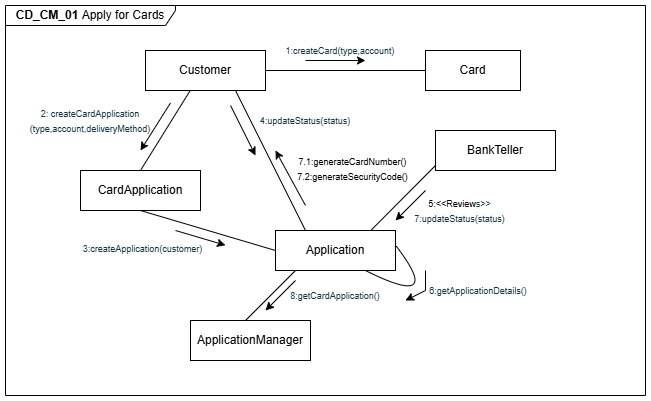

The diagram above was exported from draw.io. Its source (the exported page's mxGraphModel, read from the mxfile embedded in the PNG):
<mxGraphModel dx="992" dy="568" grid="1" gridSize="10" guides="1" tooltips="1" connect="1" arrows="1" fold="1" page="1" pageScale="1" pageWidth="850" pageHeight="1100" math="0" shadow="0">
  <root>
    <mxCell id="0" />
    <mxCell id="1" parent="0" />
    <mxCell id="2" value="&lt;b&gt;CD_CM_01&amp;nbsp;&lt;/b&gt;&lt;span id=&quot;docs-internal-guid-4d1ee5e5-7fff-2d3c-ad25-e99c008a3adc&quot;&gt;&lt;span style=&quot;font-family: Arial, sans-serif; background-color: transparent; font-variant-numeric: normal; font-variant-east-asian: normal; font-variant-alternates: normal; font-variant-position: normal; font-variant-emoji: normal; vertical-align: baseline; white-space-collapse: preserve;&quot;&gt;&lt;font style=&quot;font-size: 12px;&quot;&gt;Apply for Cards&lt;/font&gt;&lt;/span&gt;&lt;/span&gt;" style="shape=umlFrame;whiteSpace=wrap;html=1;pointerEvents=0;width=170;height=20;" vertex="1" parent="1">
      <mxGeometry x="100" y="70" width="640" height="390" as="geometry" />
    </mxCell>
    <mxCell id="3" value="Customer" style="rounded=0;whiteSpace=wrap;html=1;" vertex="1" parent="1">
      <mxGeometry x="240" y="115" width="120" height="40" as="geometry" />
    </mxCell>
    <mxCell id="4" value="ApplicationManager" style="rounded=0;whiteSpace=wrap;html=1;" vertex="1" parent="1">
      <mxGeometry x="285" y="385" width="120" height="40" as="geometry" />
    </mxCell>
    <mxCell id="5" value="BankTeller" style="rounded=0;whiteSpace=wrap;html=1;" vertex="1" parent="1">
      <mxGeometry x="530" y="195" width="120" height="40" as="geometry" />
    </mxCell>
    <mxCell id="6" value="Application" style="rounded=0;whiteSpace=wrap;html=1;" vertex="1" parent="1">
      <mxGeometry x="370" y="295" width="120" height="40" as="geometry" />
    </mxCell>
    <mxCell id="7" value="CardApplication" style="rounded=0;whiteSpace=wrap;html=1;" vertex="1" parent="1">
      <mxGeometry x="175" y="235" width="120" height="40" as="geometry" />
    </mxCell>
    <mxCell id="8" value="Card" style="rounded=0;whiteSpace=wrap;html=1;" vertex="1" parent="1">
      <mxGeometry x="520" y="115" width="95" height="40" as="geometry" />
    </mxCell>
    <mxCell id="9" value="" style="endArrow=none;html=1;rounded=0;exitX=1;exitY=0.5;exitDx=0;exitDy=0;entryX=0;entryY=0.5;entryDx=0;entryDy=0;" edge="1" source="3" target="8" parent="1">
      <mxGeometry width="50" height="50" relative="1" as="geometry">
        <mxPoint x="630" y="245" as="sourcePoint" />
        <mxPoint x="680" y="195" as="targetPoint" />
      </mxGeometry>
    </mxCell>
    <mxCell id="10" value="" style="endArrow=classic;html=1;rounded=0;" edge="1" parent="1">
      <mxGeometry width="50" height="50" relative="1" as="geometry">
        <mxPoint x="400" y="125" as="sourcePoint" />
        <mxPoint x="460" y="125" as="targetPoint" />
      </mxGeometry>
    </mxCell>
    <mxCell id="11" value="&lt;span style=&quot;color: rgb(20, 54, 66);&quot;&gt;&lt;font style=&quot;font-size: 9px;&quot;&gt;1:createCard(type,account)&lt;/font&gt;&lt;/span&gt;" style="text;html=1;align=center;verticalAlign=middle;whiteSpace=wrap;rounded=0;" vertex="1" parent="1">
      <mxGeometry x="360" y="105" width="150" height="20" as="geometry" />
    </mxCell>
    <mxCell id="12" value="" style="endArrow=none;html=1;rounded=0;entryX=0.373;entryY=0.997;entryDx=0;entryDy=0;entryPerimeter=0;exitX=0.5;exitY=0;exitDx=0;exitDy=0;" edge="1" source="7" target="3" parent="1">
      <mxGeometry width="50" height="50" relative="1" as="geometry">
        <mxPoint x="225" y="215" as="sourcePoint" />
        <mxPoint x="275" y="165" as="targetPoint" />
      </mxGeometry>
    </mxCell>
    <mxCell id="13" value="" style="endArrow=classic;html=1;rounded=0;exitX=0.25;exitY=1.061;exitDx=0;exitDy=0;exitPerimeter=0;" edge="1" parent="1">
      <mxGeometry width="50" height="50" relative="1" as="geometry">
        <mxPoint x="265" y="167.44000000000005" as="sourcePoint" />
        <mxPoint x="235" y="215" as="targetPoint" />
      </mxGeometry>
    </mxCell>
    <mxCell id="14" value="" style="endArrow=classic;html=1;rounded=0;" edge="1" parent="1">
      <mxGeometry width="50" height="50" relative="1" as="geometry">
        <mxPoint x="270" y="295" as="sourcePoint" />
        <mxPoint x="320" y="309.76" as="targetPoint" />
      </mxGeometry>
    </mxCell>
    <mxCell id="15" value="" style="endArrow=classic;html=1;rounded=0;entryX=0.333;entryY=0.5;entryDx=0;entryDy=0;entryPerimeter=0;" edge="1" parent="1">
      <mxGeometry width="50" height="50" relative="1" as="geometry">
        <mxPoint x="325.04" y="170" as="sourcePoint" />
        <mxPoint x="349.99999999999994" y="220" as="targetPoint" />
      </mxGeometry>
    </mxCell>
    <mxCell id="16" value="&lt;span style=&quot;color: rgb(20, 54, 66); text-align: left;&quot;&gt;&lt;font style=&quot;font-size: 9px;&quot;&gt;2: createCardApplication (type,account,deliveryMethod)&lt;/font&gt;&lt;/span&gt;" style="text;html=1;align=center;verticalAlign=middle;whiteSpace=wrap;rounded=0;" vertex="1" parent="1">
      <mxGeometry x="120" y="175" width="130" height="20" as="geometry" />
    </mxCell>
    <mxCell id="17" value="" style="endArrow=none;html=1;rounded=0;exitX=0.75;exitY=1;exitDx=0;exitDy=0;entryX=0.25;entryY=0;entryDx=0;entryDy=0;" edge="1" source="3" target="6" parent="1">
      <mxGeometry width="50" height="50" relative="1" as="geometry">
        <mxPoint x="350" y="245" as="sourcePoint" />
        <mxPoint x="400" y="195" as="targetPoint" />
      </mxGeometry>
    </mxCell>
    <mxCell id="18" value="&lt;span style=&quot;color: rgb(20, 54, 66); text-align: left;&quot;&gt;&lt;font style=&quot;font-size: 9px;&quot;&gt;4:updateStatus(status)&lt;/font&gt;&lt;/span&gt;" style="text;html=1;align=center;verticalAlign=middle;whiteSpace=wrap;rounded=0;" vertex="1" parent="1">
      <mxGeometry x="350" y="175" width="100" height="20" as="geometry" />
    </mxCell>
    <mxCell id="19" value="" style="endArrow=none;html=1;rounded=0;exitX=0.5;exitY=1;exitDx=0;exitDy=0;entryX=0;entryY=0.5;entryDx=0;entryDy=0;" edge="1" source="7" target="6" parent="1">
      <mxGeometry width="50" height="50" relative="1" as="geometry">
        <mxPoint x="280" y="285" as="sourcePoint" />
        <mxPoint x="330" y="235" as="targetPoint" />
      </mxGeometry>
    </mxCell>
    <mxCell id="20" value="&lt;span style=&quot;color: rgb(20, 54, 66); text-align: left;&quot;&gt;&lt;font style=&quot;font-size: 9px;&quot;&gt;3:createApplication(customer)&lt;/font&gt;&lt;/span&gt;" style="text;html=1;align=center;verticalAlign=middle;whiteSpace=wrap;rounded=0;" vertex="1" parent="1">
      <mxGeometry x="175" y="305" width="125" height="15" as="geometry" />
    </mxCell>
    <mxCell id="21" value="" style="endArrow=classic;html=1;rounded=0;exitX=0.25;exitY=1.061;exitDx=0;exitDy=0;exitPerimeter=0;" edge="1" parent="1">
      <mxGeometry width="50" height="50" relative="1" as="geometry">
        <mxPoint x="520" y="255" as="sourcePoint" />
        <mxPoint x="490" y="285" as="targetPoint" />
      </mxGeometry>
    </mxCell>
    <mxCell id="22" value="&lt;font style=&quot;font-size: 9px;&quot;&gt;&lt;span style=&quot;text-align: left;&quot;&gt;&lt;font style=&quot;&quot;&gt;5:&amp;lt;&amp;lt;Review&lt;/font&gt;&lt;/span&gt;&lt;span style=&quot;text-align: left; color: rgb(20, 54, 66);&quot;&gt;s&amp;gt;&amp;gt;&lt;/span&gt;&lt;/font&gt;&lt;div&gt;&lt;font style=&quot;font-size: 9px;&quot;&gt;&lt;span style=&quot;text-align: left; color: rgb(20, 54, 66);&quot;&gt;&lt;span&gt;7:updateStatus(status)&lt;/span&gt;&lt;/span&gt;&lt;/font&gt;&lt;/div&gt;" style="text;html=1;align=center;verticalAlign=middle;whiteSpace=wrap;rounded=0;" vertex="1" parent="1">
      <mxGeometry x="507.5" y="265" width="92.5" height="20" as="geometry" />
    </mxCell>
    <mxCell id="23" value="" style="endArrow=none;html=1;rounded=0;edgeStyle=orthogonalEdgeStyle;curved=1;exitX=0.75;exitY=1;exitDx=0;exitDy=0;entryX=1.005;entryY=0.387;entryDx=0;entryDy=0;entryPerimeter=0;" edge="1" source="6" target="6" parent="1">
      <mxGeometry width="50" height="50" relative="1" as="geometry">
        <mxPoint x="517.5" y="365" as="sourcePoint" />
        <mxPoint x="567.5" y="315" as="targetPoint" />
        <Array as="points">
          <mxPoint x="540" y="375" />
        </Array>
      </mxGeometry>
    </mxCell>
    <mxCell id="24" value="" style="endArrow=classic;html=1;rounded=0;" edge="1" parent="1">
      <mxGeometry width="50" height="50" relative="1" as="geometry">
        <mxPoint x="520" y="335" as="sourcePoint" />
        <mxPoint x="500" y="365" as="targetPoint" />
        <Array as="points">
          <mxPoint x="520" y="355" />
        </Array>
      </mxGeometry>
    </mxCell>
    <mxCell id="25" value="&lt;span style=&quot;color: rgb(20, 54, 66); text-align: left; background-color: rgb(255, 255, 255);&quot;&gt;&lt;font style=&quot;font-size: 9px;&quot;&gt;6:getApplicationDetails()&lt;/font&gt;&lt;/span&gt;" style="text;html=1;align=center;verticalAlign=middle;whiteSpace=wrap;rounded=0;" vertex="1" parent="1">
      <mxGeometry x="517.5" y="345" width="110" height="20" as="geometry" />
    </mxCell>
    <mxCell id="26" value="" style="endArrow=none;html=1;rounded=0;exitX=0.794;exitY=0;exitDx=0;exitDy=0;exitPerimeter=0;" edge="1" source="6" parent="1">
      <mxGeometry width="50" height="50" relative="1" as="geometry">
        <mxPoint x="480" y="280" as="sourcePoint" />
        <mxPoint x="530" y="230" as="targetPoint" />
      </mxGeometry>
    </mxCell>
    <mxCell id="27" value="" style="endArrow=none;html=1;rounded=0;" edge="1" parent="1">
      <mxGeometry width="50" height="50" relative="1" as="geometry">
        <mxPoint x="340" y="385" as="sourcePoint" />
        <mxPoint x="390" y="335" as="targetPoint" />
      </mxGeometry>
    </mxCell>
    <mxCell id="28" value="" style="endArrow=classic;html=1;rounded=0;exitX=0.25;exitY=1.061;exitDx=0;exitDy=0;exitPerimeter=0;" edge="1" parent="1">
      <mxGeometry width="50" height="50" relative="1" as="geometry">
        <mxPoint x="390" y="345" as="sourcePoint" />
        <mxPoint x="360" y="375" as="targetPoint" />
      </mxGeometry>
    </mxCell>
    <mxCell id="29" value="&lt;span style=&quot;color: rgb(20, 54, 66); text-align: left;&quot;&gt;&lt;font style=&quot;font-size: 9px;&quot;&gt;8:getCardApplication()&lt;/font&gt;&lt;/span&gt;" style="text;html=1;align=center;verticalAlign=middle;whiteSpace=wrap;rounded=0;" vertex="1" parent="1">
      <mxGeometry x="380" y="350" width="100" height="20" as="geometry" />
    </mxCell>
    <mxCell id="30" value="" style="endArrow=classic;html=1;rounded=0;" edge="1" parent="1">
      <mxGeometry width="50" height="50" relative="1" as="geometry">
        <mxPoint x="400" y="270" as="sourcePoint" />
        <mxPoint x="370" y="215" as="targetPoint" />
      </mxGeometry>
    </mxCell>
    <mxCell id="31" value="&lt;div style=&quot;text-wrap-mode: nowrap;&quot;&gt;&lt;font style=&quot;font-size: 9px;&quot;&gt;7.1:generateCardNumber()&lt;/font&gt;&lt;/div&gt;&lt;div style=&quot;text-wrap-mode: nowrap;&quot;&gt;&lt;span style=&quot;text-align: left; text-wrap-mode: wrap;&quot;&gt;&lt;font style=&quot;color: rgb(0, 0, 0); font-size: 9px;&quot;&gt;7.2:generateSecurityCode()&lt;/font&gt;&lt;/span&gt;&lt;/div&gt;" style="text;html=1;align=center;verticalAlign=middle;whiteSpace=wrap;rounded=0;" vertex="1" parent="1">
      <mxGeometry x="385" y="220" width="125" height="25" as="geometry" />
    </mxCell>
  </root>
</mxGraphModel>